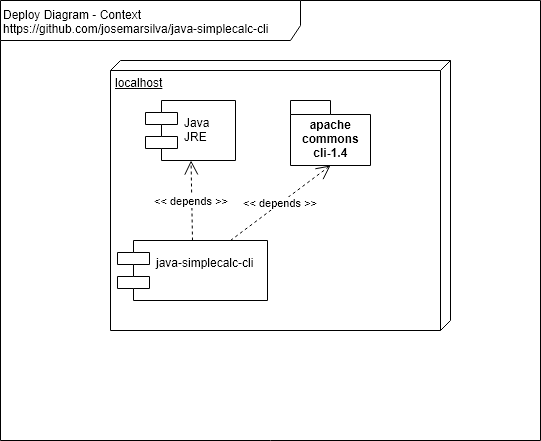

The diagram above was exported from draw.io. Its source (the exported page's mxGraphModel, read from the mxfile embedded in the PNG):
<mxGraphModel dx="840" dy="536" grid="1" gridSize="10" guides="1" tooltips="1" connect="1" arrows="1" fold="1" page="1" pageScale="1" pageWidth="827" pageHeight="1169" math="0" shadow="0">
  <root>
    <mxCell id="0" />
    <mxCell id="1" parent="0" />
    <mxCell id="6OetropUeBoLzL2Sj7KS-1" value="Deploy Diagram - Context&lt;br&gt;https://github.com/josemarsilva/java-simplecalc-cli&lt;br&gt;" style="shape=umlFrame;whiteSpace=wrap;html=1;width=300;height=40;verticalAlign=top;align=left;" parent="1" vertex="1">
      <mxGeometry x="10" y="10" width="540" height="440" as="geometry" />
    </mxCell>
    <mxCell id="NNuIQbcpsFkkkyfnrant-1" value="localhost" style="verticalAlign=top;align=left;spacingTop=8;spacingLeft=2;spacingRight=12;shape=cube;size=10;direction=south;fontStyle=4;html=1;" vertex="1" parent="1">
      <mxGeometry x="120" y="70" width="340" height="270" as="geometry" />
    </mxCell>
    <mxCell id="NNuIQbcpsFkkkyfnrant-2" value="Java&#10;JRE" style="shape=component;align=left;spacingLeft=36;" vertex="1" parent="1">
      <mxGeometry x="155" y="110" width="90" height="60" as="geometry" />
    </mxCell>
    <mxCell id="NNuIQbcpsFkkkyfnrant-3" value="java-simplecalc-cli&#10;" style="shape=component;align=left;spacingLeft=36;" vertex="1" parent="1">
      <mxGeometry x="127" y="250" width="150" height="60" as="geometry" />
    </mxCell>
    <mxCell id="NNuIQbcpsFkkkyfnrant-6" value="&amp;lt;&amp;lt; depends &amp;gt;&amp;gt;" style="endArrow=open;endSize=12;dashed=1;html=1;exitX=0.5;exitY=0;exitDx=0;exitDy=0;" edge="1" parent="1" source="NNuIQbcpsFkkkyfnrant-3" target="NNuIQbcpsFkkkyfnrant-2">
      <mxGeometry width="160" relative="1" as="geometry">
        <mxPoint x="290" y="180" as="sourcePoint" />
        <mxPoint x="450" y="180" as="targetPoint" />
      </mxGeometry>
    </mxCell>
    <mxCell id="NNuIQbcpsFkkkyfnrant-7" value="apache&lt;br&gt;commons&lt;br&gt;cli-1.4&lt;br&gt;" style="shape=folder;fontStyle=1;spacingTop=10;tabWidth=40;tabHeight=14;tabPosition=left;html=1;" vertex="1" parent="1">
      <mxGeometry x="300" y="110" width="80" height="65" as="geometry" />
    </mxCell>
    <mxCell id="NNuIQbcpsFkkkyfnrant-8" value="&amp;lt;&amp;lt; depends &amp;gt;&amp;gt;" style="endArrow=open;endSize=12;dashed=1;html=1;exitX=0.75;exitY=0;exitDx=0;exitDy=0;entryX=0.5;entryY=1;entryDx=0;entryDy=0;entryPerimeter=0;" edge="1" parent="1" source="NNuIQbcpsFkkkyfnrant-3" target="NNuIQbcpsFkkkyfnrant-7">
      <mxGeometry width="160" relative="1" as="geometry">
        <mxPoint x="210" y="260" as="sourcePoint" />
        <mxPoint x="210" y="180" as="targetPoint" />
      </mxGeometry>
    </mxCell>
  </root>
</mxGraphModel>